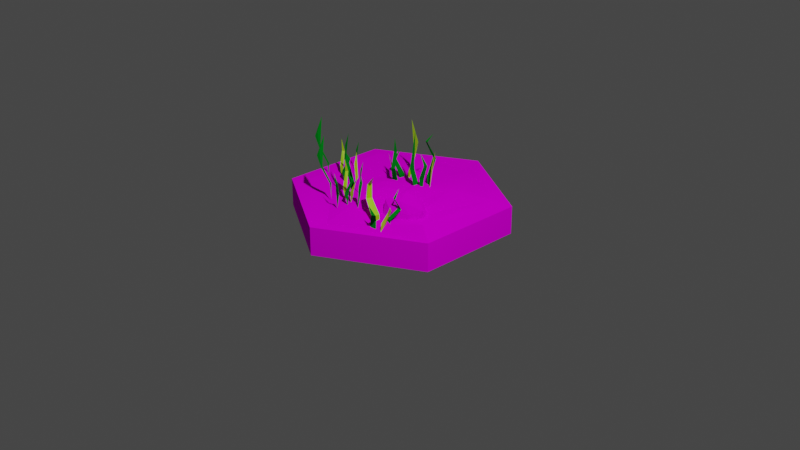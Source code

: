 # Source: grass1.blend  (saved by Blender 2.80.75; exported with 4.5.12 LTS)
import bpy
from mathutils import Matrix  # noqa: F401  (used for matrix-valued properties, if any)

bpy.ops.wm.read_factory_settings(use_empty=True)
scene = bpy.context.scene
scene.name = 'Scene'

# ---- collections
col_collection = bpy.data.collections.new('Collection'); scene.collection.children.link(col_collection)
col_grass1 = bpy.data.collections.new('grass1'); scene.collection.children.link(col_grass1)

# ---- images (referenced by path relative to the original .blend; pixels are not part of the script)
import os
ASSET_DIR = os.environ.get("B2B_ASSET_DIR", "")  # directory of the original .blend (textures are referenced by path, not embedded)
HERE = os.path.dirname(os.path.abspath(__file__))  # packed textures are extracted next to this script under _unpacked/

def load_image(name, relpath, width, height, colorspace="sRGB"):
    """Load a texture the original file referenced (path relative to the .blend, or extracted next to this script)."""
    p = next((c for c in (os.path.join(HERE, relpath), os.path.join(ASSET_DIR, relpath)) if relpath and os.path.exists(c)), "")
    if p:
        img = bpy.data.images.load(p, check_existing=True)
        img.name = name
    else:  # same state as the original file: an image datablock whose file is absent (Cycles renders it pink)
        img = bpy.data.images.new(name, width, height)
        img.source = "FILE"
        img.filepath = "//" + (relpath or name)
    img.colorspace_settings.name = colorspace
    return img
img_tile = load_image('tile', 'tile.png', 1024, 1024, 'sRGB')
img_rock = load_image('rock', 'rock.png', 1024, 1024, 'sRGB')

# ---- materials (node trees are filled in below, after node groups)
mat_material_001 = bpy.data.materials.new('Material.001')
mat_material_001.use_transparent_shadow = False
mat_grass_green = bpy.data.materials.new('grass green')
mat_grass_green.use_transparent_shadow = False
mat_grass_yellow = bpy.data.materials.new('grass yellow')
mat_grass_yellow.use_transparent_shadow = False
mat_material_002 = bpy.data.materials.new('Material.002')
mat_material_002.use_transparent_shadow = False

# ---- material node trees
mat_material_001.use_nodes = True; mat_material_001.node_tree.nodes.clear()
_N = mat_material_001.node_tree.nodes; _L = mat_material_001.node_tree.links
n0 = _N.new('ShaderNodeOutputMaterial'); n0.name = 'Material Output'; n0.location = (300, 300)
n1 = _N.new('ShaderNodeBsdfDiffuse'); n1.name = 'Diffuse BSDF'; n1.location = (52, 277)
n1.inputs[1].default_value = 1.0
n2 = _N.new('ShaderNodeTexImage'); n2.name = 'Image Texture'; n2.location = (-352, 263)
n2.image = img_tile
_L.new(n1.outputs[0], n0.inputs[0])
_L.new(n2.outputs[0], n1.inputs[0])
n0.is_active_output = True
mat_grass_green.use_nodes = True; mat_grass_green.node_tree.nodes.clear()
_N = mat_grass_green.node_tree.nodes; _L = mat_grass_green.node_tree.links
n0 = _N.new('ShaderNodeOutputMaterial'); n0.name = 'Material Output'; n0.location = (300, 300)
n1 = _N.new('ShaderNodeBsdfDiffuse'); n1.name = 'Diffuse BSDF'; n1.location = (10, 300)
n1.inputs[0].default_value = (0.0, 0.305, 0.01471, 1.0)
n1.inputs[1].default_value = 0.5
_L.new(n1.outputs[0], n0.inputs[0])
n0.is_active_output = True
mat_grass_yellow.use_nodes = True; mat_grass_yellow.node_tree.nodes.clear()
_N = mat_grass_yellow.node_tree.nodes; _L = mat_grass_yellow.node_tree.links
n0 = _N.new('ShaderNodeOutputMaterial'); n0.name = 'Material Output'; n0.location = (300, 300)
n1 = _N.new('ShaderNodeBsdfPrincipled'); n1.name = 'Principled BSDF'; n1.location = (10, 300)
n1.distribution = 'GGX'
n1.subsurface_method = 'BURLEY'
n1.inputs[0].default_value = (0.4823, 1.0, 0.0, 1.0)
n1.inputs[3].default_value = 1.45
n1.inputs[27].default_value = (0.0, 0.0, 0.0, 1.0)
n1.inputs[28].default_value = 1.0
_L.new(n1.outputs[0], n0.inputs[0])
n0.is_active_output = True
mat_material_002.use_nodes = True; mat_material_002.node_tree.nodes.clear()
_N = mat_material_002.node_tree.nodes; _L = mat_material_002.node_tree.links
n0 = _N.new('ShaderNodeOutputMaterial'); n0.name = 'Material Output'; n0.location = (300, 300)
n1 = _N.new('ShaderNodeBsdfDiffuse'); n1.name = 'Diffuse BSDF'; n1.location = (63, 294)
n1.inputs[1].default_value = 1.0
n2 = _N.new('ShaderNodeTexImage'); n2.name = 'Image Texture'; n2.location = (-261, 277)
n2.image = img_rock
_L.new(n1.outputs[0], n0.inputs[0])
_L.new(n2.outputs[0], n1.inputs[0])
n0.is_active_output = True

# ---- world
world_world = bpy.data.worlds.new('World'); scene.world = world_world
world_world.use_nodes = True; world_world.node_tree.nodes.clear()
_N = world_world.node_tree.nodes; _L = world_world.node_tree.links
n0 = _N.new('ShaderNodeOutputWorld'); n0.name = 'World Output'; n0.location = (300, 300)
n1 = _N.new('ShaderNodeBackground'); n1.name = 'Background'; n1.location = (10, 300)
n1.inputs[0].default_value = (0.05088, 0.05088, 0.05088, 1.0)
_L.new(n1.outputs[0], n0.inputs[0])
n0.is_active_output = True
world_world.color = (0.05088, 0.05088, 0.05088)
world_world.use_sun_shadow = False
world_world.sun_shadow_jitter_overblur = 0.0

# ---- cameras
cam_camera = bpy.data.cameras.new('Camera')
cam_camera.clip_end = 100.0
cam_camera.ortho_scale = 7.314

# ---- lights
light_light = bpy.data.lights.new('Light', 'POINT')
light_light.transmission_factor = 0.0
light_light.energy = 1000.0
light_light.shadow_soft_size = 0.1
light_light.shadow_maximum_resolution = 0.006
light_light.use_absolute_resolution = True

# ---- meshes
me_circle = bpy.data.meshes.new('Circle')
me_circle.from_pydata([(0.0, 1.151, 0.0), (-0.9968, 0.5755, 0.0), (-0.9968, -0.5755, 0.0), (1.006e-07, -1.151, 0.0), (0.9968, -0.5755, 0.0), (0.9968, 0.5755, 0.0), (-0.001491, 0.1898, 0.3249), (-0.1637, 0.0985, 0.3369), (-0.1658, -0.08706, 0.3882), (0.001884, -0.1839, 0.4172), (0.1662, -0.08763, 0.386), (0.1565, 0.1018, 0.3859), (-0.9968, 0.5755, 0.298), (0.0, 1.152, 0.2984), (-0.9968, -0.5755, 0.298), (-6.872e-07, -1.151, 0.298), (0.9968, -0.5755, 0.298), (0.9954, 0.5745, 0.2943), (-0.8238, 0.4756, 0.3276), (4.048e-05, 0.9586, 0.2589), (-0.8181, -0.4703, 0.3249), (-0.0006081, -0.945, 0.2693), (0.8252, -0.4782, 0.3918), (0.8197, 0.4731, 0.3376), (-0.6047, 0.3491, 0.3024), (6.792e-05, 0.6981, 0.29), (-0.6045, -0.3491, 0.3019), (-0.002894, -0.7042, 0.3461), (0.6042, -0.3499, 0.3512), (0.452, 0.2645, 0.3933), (-0.3939, 0.2278, 0.2752), (-0.00105, 0.4549, 0.3142), (-0.3922, -0.227, 0.316), (-0.0007481, -0.4601, 0.4077), (0.3928, -0.2263, 0.3215), (0.3812, 0.227, 0.3833)], [], [(0, 13, 17, 5), (4, 16, 15, 3), (2, 14, 12, 1), (5, 17, 16, 4), (3, 15, 14, 2), (1, 12, 13, 0), (7, 8, 9, 10, 11, 6), (19, 13, 12, 18), (18, 12, 14, 20), (20, 14, 15, 21), (21, 15, 16, 22), (22, 16, 17, 23), (23, 17, 13, 19), (25, 19, 18, 24), (24, 18, 20, 26), (26, 20, 21, 27), (27, 21, 22, 28), (28, 22, 23, 29), (29, 23, 19, 25), (31, 25, 24, 30), (30, 24, 26, 32), (32, 26, 27, 33), (33, 27, 28, 34), (34, 28, 29, 35), (35, 29, 25, 31), (6, 31, 30, 7), (7, 30, 32, 8), (8, 32, 33, 9), (9, 33, 34, 10), (10, 34, 35, 11), (11, 35, 31, 6)])
_uv = me_circle.uv_layers.new(name='UVMap')
_uv.uv.foreach_set('vector', [0.4995, 0.05118, 0.4995, 0.2543, 0.6661, 0.2543, 0.6661, 0.05118, 0.8328, 0.05118, 0.8328, 0.2543, 0.9994, 0.2543, 0.9994, 0.05118, 0.1662, 0.05118, 0.1662, 0.2543, 0.3329, 0.2543, 0.3329, 0.05118, 0.6661, 0.05118, 0.6661, 0.2543, 0.8328, 0.2543, 0.8328, 0.05118, -0.0004479, 0.05118, -0.0004479, 0.2543, 0.1662, 0.2543, 0.1662, 0.05118, 0.3329, 0.05118, 0.3329, 0.2543, 0.4995, 0.2543, 0.4995, 0.05118, 0.5321, 0.7491, 0.5587, 0.7031, 0.5321, 0.6571, 0.479, 0.6571, 0.4525, 0.7031, 0.479, 0.7491, 0.3709, 0.9363, 0.3415, 0.9873, 0.6697, 0.9873, 0.6402, 0.9363, 0.6402, 0.9363, 0.6697, 0.9873, 0.8338, 0.7031, 0.7749, 0.7031, 0.7749, 0.7031, 0.8338, 0.7031, 0.6697, 0.4188, 0.6402, 0.4698, 0.6402, 0.4698, 0.6697, 0.4188, 0.3415, 0.4188, 0.3709, 0.4698, 0.3709, 0.4698, 0.3415, 0.4188, 0.1774, 0.7031, 0.2362, 0.7031, 0.2362, 0.7031, 0.1774, 0.7031, 0.3415, 0.9873, 0.3709, 0.9363, 0.406, 0.8755, 0.3709, 0.9363, 0.6402, 0.9363, 0.6051, 0.8755, 0.6051, 0.8755, 0.6402, 0.9363, 0.7749, 0.7031, 0.7047, 0.7031, 0.7047, 0.7031, 0.7749, 0.7031, 0.6402, 0.4698, 0.6051, 0.5306, 0.6051, 0.5306, 0.6402, 0.4698, 0.3709, 0.4698, 0.406, 0.5306, 0.406, 0.5306, 0.3709, 0.4698, 0.2362, 0.7031, 0.3065, 0.7031, 0.3065, 0.7031, 0.2362, 0.7031, 0.3709, 0.9363, 0.406, 0.8755, 0.4408, 0.8152, 0.406, 0.8755, 0.6051, 0.8755, 0.5703, 0.8152, 0.5703, 0.8152, 0.6051, 0.8755, 0.7047, 0.7031, 0.6351, 0.7031, 0.6351, 0.7031, 0.7047, 0.7031, 0.6051, 0.5306, 0.5703, 0.5909, 0.5703, 0.5909, 0.6051, 0.5306, 0.406, 0.5306, 0.4408, 0.5909, 0.4408, 0.5909, 0.406, 0.5306, 0.3065, 0.7031, 0.3761, 0.7031, 0.3761, 0.7031, 0.3065, 0.7031, 0.406, 0.8755, 0.4408, 0.8152, 0.479, 0.7491, 0.4408, 0.8152, 0.5703, 0.8152, 0.5321, 0.7491, 0.5321, 0.7491, 0.5703, 0.8152, 0.6351, 0.7031, 0.5587, 0.7031, 0.5587, 0.7031, 0.6351, 0.7031, 0.5703, 0.5909, 0.5321, 0.6571, 0.5321, 0.6571, 0.5703, 0.5909, 0.4408, 0.5909, 0.479, 0.6571, 0.479, 0.6571, 0.4408, 0.5909, 0.3761, 0.7031, 0.4525, 0.7031, 0.4525, 0.7031, 0.3761, 0.7031, 0.4408, 0.8152, 0.479, 0.7491])
me_circle.materials.append(mat_material_001)
me_circle.use_remesh_preserve_volume = False
me_circle.use_remesh_preserve_attributes = False
me_circle.use_mirror_vertex_groups = False
me_circle.update()
me_plane = bpy.data.meshes.new('Plane')
me_plane.from_pydata([(0.1233, 0.1881, 0.2622), (0.1164, 0.1181, 0.2622), (0.06527, 0.1525, 0.7349), (0.01591, 0.1872, 0.5169), (0.03268, 0.1795, 0.4922), (0.08194, 0.1404, 0.9422), (0.02204, 0.1255, 0.5163), (0.06811, 0.1343, 0.6933), (0.1355, 0.2298, 0.8207), (0.1602, 0.3103, 0.6354), (0.1614, 0.2279, 0.4553), (0.1613, 0.2434, 0.457), (0.1581, 0.3218, 0.6343), (0.163, 0.2278, 0.8182), (0.2074, 0.2368, 0.4636), (0.1933, 0.322, 0.6303), (0.1583, 0.233, 0.8144), (0.2161, 0.2575, 0.9176), (0.1824, 0.2302, 0.2788), (0.2388, 0.2443, 0.6382), (0.2228, 0.1921, 0.2818), (0.251, 0.22, 0.5685), (0.2571, 0.194, 0.5933), (0.2785, 0.2233, 0.7591), (0.2589, 0.1588, 0.2782), (0.274, 0.1209, 0.6307), (0.2031, 0.1442, 0.4584), (0.2109, 0.1306, 0.4583), (0.244, 0.1042, 0.632), (0.1681, 0.1133, 0.4638), (0.2512, 0.09546, 0.6294), (0.2084, 0.08971, 0.7521), (0.1985, 0.1202, 0.2788), (0.4139, -0.6378, 0.2767), (0.3468, -0.6555, 0.768), (0.3725, -0.7198, 0.2766), (0.2385, -0.5756, 0.6504), (0.2517, -0.5986, 0.5228), (0.4053, -0.6369, 0.4006), (0.2702, -0.6053, 0.5236), (0.2266, -0.6239, 0.6529), (0.3562, -0.6984, 0.4007), (0.3789, -0.7114, 0.3995), (0.2437, -0.6573, 0.5219), (0.2415, -0.6223, 0.6555), (0.5096, -0.5535, 0.5821), (0.5364, -0.5142, 0.4816), (0.4899, -0.6138, 0.3826), (0.4834, -0.6163, 0.3056), (0.5405, -0.4992, 0.481), (0.5086, -0.5464, 0.5782), (0.5503, -0.6298, 0.3871), (0.5824, -0.5195, 0.4786), (0.5442, -0.5609, 0.5778), (0.5393, -0.5099, 0.6765), (0.5502, -0.6368, 0.2855), (0.5516, -0.6191, 0.4832), (0.504, -0.6711, 0.2952), (0.551, -0.6563, 0.4417), (0.5532, -0.6653, 0.4809), (0.5325, -0.7296, 0.3857), (0.5867, -0.6692, 0.549), (0.5259, -0.7334, 0.2855), (0.522, -0.7875, 0.4788), (0.4505, -0.7185, 0.3843), (0.4519, -0.7394, 0.3843), (0.4764, -0.7902, 0.4797), (0.3906, -0.7353, 0.3872), (0.4799, -0.8049, 0.4783), (0.4246, -0.7856, 0.547), (0.4667, -0.7368, 0.2853), (0.3954, -0.7508, 0.2853), (-0.8248, -0.2263, 0.2564), (-0.8877, -0.3393, 0.7346), (-0.8507, -0.2187, 0.4355), (-0.8598, -0.329, 0.8018), (-0.8417, -0.326, 0.6144), (-0.813, -0.2495, 0.4358), (-0.8048, -0.2355, 0.4341), (-0.8375, -0.3147, 0.6155), (-0.8483, -0.2755, 0.9415), (-0.74, -0.1107, 0.5533), (-0.707, -0.1699, 0.4097), (-0.7131, -0.1587, 0.411), (-0.746, -0.1032, 0.5524), (-0.7463, -0.1169, 0.8202), (-0.6771, -0.1455, 0.4163), (-0.7208, -0.08945, 0.5492), (-0.7223, -0.1287, 0.697), (-0.6926, -0.16, 0.269), (-0.6558, 0.007126, 0.5555), (-0.6218, -0.03192, 0.2704), (-0.6347, -0.0003241, 0.4998), (-0.6162, -0.01224, 0.5197), (-0.6203, 0.01732, 0.6518), (-0.522, -0.1848, 0.5495), (-0.5774, -0.2115, 0.4121), (-0.565, -0.2151, 0.4121), (-0.5303, -0.2118, 0.5505), (-0.5805, -0.2498, 0.4165), (-0.521, -0.2129, 0.5485), (-0.5432, -0.2408, 0.6463), (-0.5664, -0.2283, 0.269), (-0.1597, -0.4763, 0.311), (-0.2848, -0.4437, 0.7891), (-0.1588, -0.4494, 0.49), (-0.2679, -0.4681, 0.8564), (-0.2605, -0.4848, 0.6689), (-0.1791, -0.4935, 0.4903), (-0.1636, -0.498, 0.4886), (-0.2484, -0.4861, 0.67), (-0.2132, -0.4658, 0.996), (-0.02653, -0.5295, 0.6078), (-0.07563, -0.5763, 0.4642), (-0.06629, -0.5676, 0.4655), (-0.02079, -0.5218, 0.6069), (-0.03414, -0.525, 0.8747), (-0.01131, -0.5609, 0.5816), (-0.03953, -0.5511, 0.7515), (-0.06245, -0.5878, 0.3236), (0.1086, -0.5815, 0.61), (0.07929, -0.6242, 0.3249), (0.1067, -0.6039, 0.5544), (0.09974, -0.6247, 0.5742), (0.1274, -0.6134, 0.7064), (-0.04377, -0.7591, 0.604), (-0.08344, -0.7122, 0.4667), (-0.08385, -0.7251, 0.4666), (-0.07201, -0.7578, 0.6051), (-0.1213, -0.7187, 0.471), (-0.07078, -0.7671, 0.603), (-0.1032, -0.7526, 0.7009), (-0.09703, -0.727, 0.3236), (-0.3147, -0.6197, 0.311), (-0.3817, -0.7303, 0.7891), (-0.3403, -0.6111, 0.49), (-0.3535, -0.721, 0.8564), (-0.3353, -0.7187, 0.6689), (-0.3038, -0.6432, 0.4903), (-0.295, -0.6296, 0.4886), (-0.3306, -0.7075, 0.67), (-0.34, -0.668, 0.996), (-0.2257, -0.5072, 0.6078), (-0.1949, -0.5676, 0.4642), (-0.2006, -0.5562, 0.4655), (-0.2315, -0.4995, 0.6069), (-0.2322, -0.5132, 0.8747), (-0.1641, -0.5443, 0.4708), (-0.2057, -0.4867, 0.6037), (-0.2087, -0.5258, 0.7515), (-0.1801, -0.5583, 0.3236), (-0.1373, -0.3926, 0.61), (-0.1047, -0.4328, 0.3249), (-0.1164, -0.4008, 0.5544), (-0.09841, -0.4134, 0.5742), (-0.1014, -0.3837, 0.7064), (-0.01055, -0.5892, 0.604), (-0.06689, -0.6139, 0.4667), (-0.05464, -0.6179, 0.4666), (-0.01985, -0.6159, 0.6051), (-0.07141, -0.652, 0.471), (-0.01063, -0.6174, 0.603), (-0.03376, -0.6444, 0.7009), (-0.05655, -0.6311, 0.3236), (-0.08633, 0.347, 0.7132), (-0.1949, 0.3067, 0.3517), (-0.1066, 0.3609, 0.6783), (-0.2133, 0.3119, 0.1383), (-0.1469, 0.3486, 0.5547), (-0.1599, 0.3247, 0.9437), (-0.1731, 0.1314, 0.652), (-0.1562, 0.09139, 0.4822), (-0.2076, 0.1753, 0.315), (-0.2064, 0.1835, 0.1594), (-0.1473, 0.08109, 0.4811), (-0.1676, 0.1289, 0.6454), (-0.2432, 0.1335, 0.3181), (-0.1789, 0.05758, 0.4811), (-0.1922, 0.1067, 0.6449), (-0.1548, 0.08668, 0.8112), (-0.2481, 0.1372, 0.1507), (-0.2362, 0.128, 0.4851), (-0.2539, 0.1926, 0.1559), (-0.2619, 0.145, 0.4167), (-0.2838, 0.167, 0.4406), (-0.2843, 0.1221, 0.5986), (-0.3062, 0.2016, 0.1507), (-0.343, 0.23, 0.4778), (-0.2654, 0.256, 0.3179), (-0.2806, 0.2645, 0.3178), (-0.3263, 0.2683, 0.479), (-0.253, 0.3124, 0.3229), (-0.3381, 0.2723, 0.4766), (-0.304, 0.3079, 0.5885), (-0.2848, 0.2513, 0.1507), (-0.2658, 0.3157, 0.1507)], [], [(5, 7, 2), (2, 6, 5), (2, 7, 3), (7, 5, 6), (18, 10, 11), (9, 8, 12), (18, 11, 14), (13, 17, 8), (17, 13, 16), (22, 23, 19), (23, 22, 21), (28, 31, 25), (32, 27, 29), (31, 28, 30), (44, 34, 40), (34, 44, 36), (35, 42, 41), (37, 36, 39), (55, 48, 51), (54, 45, 53), (45, 54, 50), (59, 61, 56), (61, 59, 58), (66, 69, 63), (69, 66, 68), (72, 77, 74), (73, 76, 75), (72, 78, 77), (89, 82, 83), (88, 81, 87), (89, 83, 86), (93, 94, 90), (91, 92, 93), (94, 93, 92), (98, 101, 95), (102, 97, 99), (101, 98, 100), (103, 108, 105), (104, 107, 106), (103, 109, 108), (119, 113, 114), (117, 114, 115), (117, 112, 113), (118, 112, 117), (119, 114, 117), (123, 124, 120), (121, 122, 123), (124, 123, 122), (128, 131, 125), (132, 127, 129), (131, 128, 130), (133, 138, 135), (134, 137, 136), (133, 139, 138), (150, 143, 144), (149, 142, 148), (150, 144, 147), (154, 155, 151), (152, 153, 154), (155, 154, 153), (159, 162, 156), (163, 158, 160), (162, 159, 161), (180, 173, 176), (179, 170, 178), (170, 179, 175), (184, 185, 181), (185, 184, 183), (190, 193, 187), (193, 190, 192), (6, 1, 0, 4), (2, 3, 6), (7, 6, 4, 3), (11, 12, 15, 14), (0, 3, 4), (9, 10, 14, 15), (9, 12, 11, 10), (9, 15, 13, 8), (12, 8, 16, 15), (16, 8, 17), (18, 14, 10), (16, 13, 15), (21, 22, 24, 20), (22, 19, 20), (21, 20, 19), (27, 25, 30, 29), (24, 22, 20), (21, 19, 23), (32, 26, 27), (26, 29, 28, 25), (41, 38, 33, 35), (29, 30, 28), (27, 26, 25), (32, 29, 26), (30, 25, 31), (40, 36, 37, 43), (34, 36, 40), (41, 43, 37, 38), (42, 35, 33, 38), (42, 38, 39, 43), (44, 43, 39, 36), (48, 49, 52, 51), (41, 42, 43), (43, 44, 40), (38, 37, 39), (46, 47, 51, 52), (46, 49, 48, 47), (46, 52, 53, 45), (50, 49, 46, 45), (54, 53, 50), (47, 48, 55, 51), (49, 50, 53, 52), (57, 60, 59, 56), (58, 60, 62, 57), (60, 58, 59), (58, 57, 56), (65, 63, 68, 67), (62, 60, 57), (58, 56, 61), (70, 64, 65), (64, 67, 66, 63), (65, 67, 71, 70), (67, 68, 66), (65, 64, 63), (64, 70, 71, 67), (77, 76, 73, 74), (68, 63, 69), (80, 73, 75), (78, 74, 73, 79), (72, 74, 78), (79, 76, 77, 78), (73, 80, 79), (75, 76, 79, 80), (83, 84, 87, 86), (81, 82, 86, 87), (81, 84, 83, 82), (85, 84, 81, 88), (84, 85, 88, 87), (89, 86, 82), (97, 95, 100, 99), (93, 90, 91), (92, 91, 90), (92, 90, 94), (102, 96, 97), (96, 99, 98, 95), (108, 107, 104, 105), (99, 100, 98), (97, 96, 95), (102, 99, 96), (100, 95, 101), (111, 104, 106), (109, 105, 104, 110), (103, 105, 109), (110, 107, 108, 109), (104, 111, 110), (106, 107, 110, 111), (112, 115, 114, 113), (1, 6, 3, 0), (116, 115, 112, 118), (115, 116, 118, 117), (119, 117, 113), (127, 125, 130, 129), (123, 120, 121), (122, 121, 120), (122, 120, 124), (132, 126, 127), (126, 129, 128, 125), (138, 137, 134, 135), (129, 130, 128), (127, 126, 125), (132, 129, 126), (130, 125, 131), (141, 134, 136), (139, 135, 134, 140), (133, 135, 139), (140, 137, 138, 139), (134, 141, 140), (136, 137, 140, 141), (144, 145, 148, 147), (142, 143, 147, 148), (142, 145, 144, 143), (146, 145, 142, 149), (145, 146, 149, 148), (150, 147, 143), (158, 156, 161, 160), (154, 151, 152), (153, 152, 151), (153, 151, 155), (163, 157, 158), (157, 160, 159, 156), (166, 164, 165, 167), (160, 161, 159), (158, 157, 156), (163, 160, 157), (161, 156, 162), (169, 164, 166), (168, 166, 167, 165), (165, 164, 168), (164, 169, 168), (174, 177, 176, 173), (168, 169, 166), (171, 172, 176, 177), (171, 174, 173, 172), (171, 177, 178, 170), (175, 174, 171, 170), (179, 178, 175), (172, 173, 180, 176), (174, 175, 178, 177), (183, 184, 186, 182), (184, 181, 182), (183, 182, 181), (189, 187, 192, 191), (186, 184, 182), (183, 181, 185), (194, 188, 189), (188, 191, 190, 187), (189, 191, 195, 194), (191, 192, 190), (189, 188, 187), (188, 194, 195, 191), (192, 187, 193)])
me_plane.polygons.foreach_set('material_index', [0, 0, 0, 0, 0, 0, 0, 0, 0, 1, 1, 0, 0, 0, 1, 1, 1, 1, 0, 0, 0, 1, 1, 0, 0, 0, 0, 0, 1, 1, 1, 0, 0, 0, 0, 0, 0, 0, 0, 0, 1, 1, 1, 1, 1, 0, 0, 0, 0, 0, 0, 0, 0, 0, 1, 1, 1, 0, 0, 0, 0, 0, 0, 0, 0, 0, 1, 1, 0, 0, 0, 0, 0, 0, 0, 0, 0, 0, 0, 0, 0, 0, 1, 1, 1, 0, 1, 1, 0, 0, 1, 0, 0, 0, 0, 1, 1, 1, 1, 1, 1, 0, 1, 1, 1, 0, 0, 0, 0, 0, 0, 0, 1, 1, 1, 1, 0, 1, 1, 0, 0, 0, 0, 0, 0, 0, 0, 0, 0, 0, 0, 0, 0, 1, 1, 1, 1, 1, 1, 0, 0, 0, 0, 0, 0, 0, 0, 0, 0, 0, 0, 0, 0, 0, 0, 0, 1, 0, 1, 1, 1, 0, 0, 0, 0, 0, 0, 0, 0, 0, 0, 0, 0, 0, 0, 0, 0, 0, 1, 1, 1, 1, 1, 1, 0, 0, 0, 0, 0, 0, 1, 0, 0, 0, 0, 1, 1, 1, 1, 0, 1, 0, 0, 0, 0, 0, 0, 0, 1, 1, 1, 0, 1, 1, 0, 0, 0, 0, 0, 0, 0])
_uv = me_plane.uv_layers.new(name='UVMap')
_uv.uv.foreach_set('vector', [0.502, 0.9949, 1.0, 0.6596, 0.8141, 0.75, 0.8141, 0.75, 0.449, 0.2869, 0.502, 0.9949, 0.8141, 0.75, 1.0, 0.6596, 0.1038, 0.2976, 1.0, 0.6596, 0.502, 0.9949, 0.449, 0.2869, 0.4904, 0.0, 1.0, 0.25, 0.0, 0.25, 1.0, 0.5, 0.4918, 0.75, 0.0, 0.5, 0.4904, 0.0, 0.0, 0.25, 0.3961, 0.25, 1.0, 0.75, 0.5161, 1.0, 0.4918, 0.75, 0.5161, 1.0, 1.0, 0.75, 0.0, 0.75, 0.8512, 0.4381, 0.4655, 0.7692, 0.438, 0.5, 0.4655, 0.7692, 0.8512, 0.4381, 0.0, 0.4079, 1.0, 0.5, 0.432, 0.7621, 0.4647, 0.5, 0.4857, 0.0, 0.0, 0.25, 0.4091, 0.25, 0.432, 0.7621, 1.0, 0.5, 0.0, 0.5, 1.0, 0.75, 0.5654, 1.0, 0.0, 0.75, 0.5654, 1.0, 1.0, 0.75, 0.7005, 0.75, 0.4649, 0.0, 1.0, 0.25, 0.0, 0.25, 0.0, 0.5, 0.7005, 0.75, 1.0, 0.5, 0.5141, 0.0, 0.3778, 0.04682, 0.4324, 0.25, 0.5232, 1.0, 1.0, 0.75, 0.5857, 0.75, 1.0, 0.75, 0.5232, 1.0, 0.0, 0.75, 1.0, 0.5, 0.5441, 0.7665, 0.4017, 0.5, 0.5441, 0.7665, 1.0, 0.5, 0.0, 0.3978, 1.0, 0.5, 0.5196, 0.7645, 0.4725, 0.5, 0.5196, 0.7645, 1.0, 0.5, 0.0, 0.5, 0.4904, 0.0, 0.0, 0.25, 0.4535, 0.25, 0.5173, 0.6652, 0.0, 0.5, 0.0, 0.75, 0.4904, 0.0, 1.0, 0.25, 0.0, 0.25, 0.4904, 0.0, 1.0, 0.25, 0.0, 0.25, 0.8511, 0.75, 1.0, 0.5, 0.4933, 0.5, 0.4904, 0.0, 0.0, 0.25, 0.3987, 0.25, 0.8508, 0.4378, 0.4653, 0.769, 0.4361, 0.5, 0.491, 0.003985, 0.0, 0.4077, 0.8508, 0.4378, 0.4653, 0.769, 0.8508, 0.4378, 0.0, 0.4077, 1.0, 0.5, 0.4324, 0.7622, 0.4644, 0.5, 0.4857, 0.0, 0.0, 0.25, 0.409, 0.25, 0.4324, 0.7622, 1.0, 0.5, 0.0, 0.5, 0.4904, 0.0, 0.0, 0.25, 0.4535, 0.25, 0.5173, 0.6652, 0.0, 0.5, 0.0, 0.75, 0.4904, 0.0, 1.0, 0.25, 0.0, 0.25, 0.4904, 0.0, 1.0, 0.25, 0.0, 0.25, 0.475, 0.4516, 0.0, 0.25, 0.0, 0.5, 0.475, 0.4516, 1.0, 0.5, 1.0, 0.25, 0.8511, 0.75, 1.0, 0.5, 0.475, 0.4516, 0.4904, 0.0, 0.0, 0.25, 0.475, 0.4516, 0.8508, 0.4378, 0.4653, 0.769, 0.4361, 0.5, 0.491, 0.003985, 0.0, 0.4077, 0.8508, 0.4378, 0.4653, 0.769, 0.8508, 0.4378, 0.0, 0.4077, 1.0, 0.5, 0.4324, 0.7622, 0.4644, 0.5, 0.4857, 0.0, 0.0, 0.25, 0.409, 0.25, 0.4324, 0.7622, 1.0, 0.5, 0.0, 0.5, 0.4904, 0.0, 0.0, 0.25, 0.4535, 0.25, 0.5173, 0.6652, 0.0, 0.5, 0.0, 0.75, 0.4904, 0.0, 1.0, 0.25, 0.0, 0.25, 0.4904, 0.0, 1.0, 0.25, 0.0, 0.25, 0.8511, 0.75, 1.0, 0.5, 0.4933, 0.5, 0.4904, 0.0, 0.0, 0.25, 0.3987, 0.25, 0.8508, 0.4378, 0.4653, 0.769, 0.4361, 0.5, 0.4911, 0.003985, 0.0, 0.4077, 0.8508, 0.4378, 0.4653, 0.769, 0.8508, 0.4378, 0.0, 0.4077, 1.0, 0.5, 0.4324, 0.7622, 0.4644, 0.5, 0.4857, 0.0, 0.0, 0.25, 0.409, 0.25, 0.4324, 0.7622, 1.0, 0.5, 0.0, 0.5, 0.5216, 0.0, 0.4465, 0.01193, 0.4179, 0.25, 0.5307, 1.0, 1.0, 0.75, 0.7109, 0.75, 1.0, 0.75, 0.5307, 1.0, 0.0, 0.75, 0.8398, 0.4326, 0.4757, 0.771, 0.4276, 0.5, 0.4757, 0.771, 0.8398, 0.4326, 0.0, 0.4025, 1.0, 0.5, 0.4231, 0.7599, 0.4563, 0.5, 0.4231, 0.7599, 1.0, 0.5, 0.0, 0.5, 0.449, 0.2869, 0.3599, 0.0, 0.6523, 0.0, 1.0, 0.25, 0.8141, 0.75, 0.1038, 0.2976, 0.449, 0.2869, 1.0, 0.6596, 0.449, 0.2869, 1.0, 0.25, 0.1038, 0.2976, 0.0, 0.25, 0.0, 0.5, 0.4885, 0.5, 0.3961, 0.25, 0.6523, 0.0, 0.1038, 0.2976, 1.0, 0.25, 1.0, 0.5, 1.0, 0.25, 0.3961, 0.25, 0.4885, 0.5, 1.0, 0.5, 0.0, 0.5, 0.0, 0.25, 1.0, 0.25, 1.0, 0.5, 0.4885, 0.5, 1.0, 0.75, 0.4918, 0.75, 0.0, 0.5, 0.4918, 0.75, 0.0, 0.75, 0.4885, 0.5, 0.0, 0.75, 0.4918, 0.75, 0.5161, 1.0, 0.4904, 0.0, 0.3961, 0.25, 1.0, 0.25, 0.0, 0.75, 1.0, 0.75, 0.4885, 0.5, 0.0, 0.4079, 0.8512, 0.4381, 0.5151, 0.0, 0.4779, 0.005684, 0.8512, 0.4381, 0.438, 0.5, 0.4779, 0.005684, 0.0, 0.4079, 0.4779, 0.005684, 0.438, 0.5, 0.0, 0.25, 0.4647, 0.5, 0.0, 0.5, 0.4091, 0.25, 0.5151, 0.0, 0.8512, 0.4381, 0.4779, 0.005684, 0.0, 0.4079, 0.438, 0.5, 0.4655, 0.7692, 0.4857, 0.0, 1.0, 0.25, 0.0, 0.25, 1.0, 0.25, 0.4091, 0.25, 1.0, 0.5, 0.4647, 0.5, 0.0, 0.25, 0.4473, 0.25, 0.5141, 0.0, 0.4649, 0.0, 0.4091, 0.25, 0.0, 0.5, 1.0, 0.5, 0.0, 0.25, 1.0, 0.25, 0.4647, 0.5, 0.4857, 0.0, 0.4091, 0.25, 1.0, 0.25, 0.0, 0.5, 0.4647, 0.5, 0.432, 0.7621, 0.0, 0.75, 0.7005, 0.75, 0.0, 0.5, 0.6388, 0.5, 0.5654, 1.0, 0.7005, 0.75, 0.0, 0.75, 0.0, 0.25, 0.6388, 0.5, 0.0, 0.5, 0.4473, 0.25, 1.0, 0.25, 0.4649, 0.0, 0.5141, 0.0, 0.4473, 0.25, 1.0, 0.25, 0.4473, 0.25, 1.0, 0.5, 0.6388, 0.5, 1.0, 0.75, 0.6388, 0.5, 1.0, 0.5, 0.7005, 0.75, 0.3778, 0.04682, 0.0, 0.5, 0.525, 0.5, 0.4324, 0.25, 0.0, 0.25, 1.0, 0.25, 0.6388, 0.5, 0.6388, 0.5, 1.0, 0.75, 0.0, 0.75, 0.4473, 0.25, 0.0, 0.5, 1.0, 0.5, 1.0, 0.5, 1.0, 0.25, 0.4324, 0.25, 0.525, 0.5, 1.0, 0.5, 0.0, 0.5, 0.3778, 0.04682, 1.0, 0.25, 1.0, 0.5, 0.525, 0.5, 0.5857, 0.75, 1.0, 0.75, 0.0, 0.75, 0.0, 0.5, 1.0, 0.5, 1.0, 0.75, 0.5232, 1.0, 0.5857, 0.75, 0.0, 0.75, 1.0, 0.25, 0.3778, 0.04682, 0.5141, 0.0, 0.4324, 0.25, 0.0, 0.5, 0.0, 0.75, 0.5857, 0.75, 0.525, 0.5, 0.5237, 0.02748, 0.4163, 0.25, 1.0, 0.5, 0.4017, 0.5, 0.0, 0.3978, 0.4163, 0.25, 0.5141, 0.0, 0.5237, 0.02748, 0.4163, 0.25, 0.0, 0.3978, 1.0, 0.5, 0.0, 0.3978, 0.5237, 0.02748, 0.4017, 0.5, 0.0, 0.25, 0.4725, 0.5, 0.0, 0.5, 0.4082, 0.25, 0.5141, 0.0, 0.4163, 0.25, 0.5237, 0.02748, 0.0, 0.3978, 0.4017, 0.5, 0.5441, 0.7665, 0.4375, 0.0, 1.0, 0.25, 0.0, 0.25, 1.0, 0.25, 0.4082, 0.25, 1.0, 0.5, 0.4725, 0.5, 0.0, 0.25, 0.4082, 0.25, 0.5331, 0.0, 0.4375, 0.0, 0.4082, 0.25, 0.0, 0.5, 1.0, 0.5, 0.0, 0.25, 1.0, 0.25, 0.4725, 0.5, 1.0, 0.25, 0.4375, 0.0, 0.5331, 0.0, 0.4082, 0.25, 0.0, 0.25, 0.0, 0.5, 0.5173, 0.6652, 0.4535, 0.25, 0.0, 0.5, 0.4725, 0.5, 0.5196, 0.7645, 0.6333, 0.9528, 0.5173, 0.6652, 0.0, 0.75, 1.0, 0.25, 0.4535, 0.25, 0.5173, 0.6652, 1.0, 0.5, 0.4904, 0.0, 0.4535, 0.25, 1.0, 0.25, 1.0, 0.5, 0.0, 0.5, 0.0, 0.25, 1.0, 0.25, 0.5173, 0.6652, 0.6333, 0.9528, 1.0, 0.5, 0.0, 0.75, 0.0, 0.5, 1.0, 0.5, 0.6333, 0.9528, 0.0, 0.25, 0.0, 0.5, 0.4933, 0.5, 0.3987, 0.25, 1.0, 0.5, 1.0, 0.25, 0.3987, 0.25, 0.4933, 0.5, 1.0, 0.5, 0.0, 0.5, 0.0, 0.25, 1.0, 0.25, 0.4754, 0.9706, 0.0, 0.5, 1.0, 0.5, 0.8511, 0.75, 0.0, 0.5, 0.4754, 0.9706, 0.8511, 0.75, 0.4933, 0.5, 0.4904, 0.0, 0.3987, 0.25, 1.0, 0.25, 0.0, 0.25, 0.4644, 0.5, 0.0, 0.5, 0.409, 0.25, 0.8508, 0.4378, 0.4361, 0.5, 0.491, 0.003985, 0.0, 0.4077, 0.491, 0.003985, 0.4361, 0.5, 0.0, 0.4077, 0.4361, 0.5, 0.4653, 0.769, 0.4857, 0.0, 1.0, 0.25, 0.0, 0.25, 1.0, 0.25, 0.409, 0.25, 1.0, 0.5, 0.4644, 0.5, 0.0, 0.25, 0.0, 0.5, 0.5173, 0.6652, 0.4535, 0.25, 0.409, 0.25, 0.0, 0.5, 1.0, 0.5, 0.0, 0.25, 1.0, 0.25, 0.4644, 0.5, 0.4857, 0.0, 0.409, 0.25, 1.0, 0.25, 0.0, 0.5, 0.4644, 0.5, 0.4324, 0.7622, 0.6333, 0.9528, 0.5173, 0.6652, 0.0, 0.75, 1.0, 0.25, 0.4535, 0.25, 0.5173, 0.6652, 1.0, 0.5, 0.4904, 0.0, 0.4535, 0.25, 1.0, 0.25, 1.0, 0.5, 0.0, 0.5, 0.0, 0.25, 1.0, 0.25, 0.5173, 0.6652, 0.6333, 0.9528, 1.0, 0.5, 0.0, 0.75, 0.0, 0.5, 1.0, 0.5, 0.6333, 0.9528, 1.0, 0.5, 0.0, 0.5, 0.0, 0.25, 1.0, 0.25, 0.3599, 0.0, 0.449, 0.2869, 0.1038, 0.2976, 0.6523, 0.0, 0.4754, 0.9706, 0.0, 0.5, 1.0, 0.5, 0.8511, 0.75, 0.0, 0.5, 0.4754, 0.9706, 0.8511, 0.75, 0.475, 0.4516, 0.4904, 0.0, 0.475, 0.4516, 1.0, 0.25, 0.0, 0.25, 0.4644, 0.5, 0.0, 0.5, 0.409, 0.25, 0.8508, 0.4378, 0.4361, 0.5, 0.491, 0.003985, 0.0, 0.4077, 0.491, 0.003985, 0.4361, 0.5, 0.0, 0.4077, 0.4361, 0.5, 0.4653, 0.769, 0.4857, 0.0, 1.0, 0.25, 0.0, 0.25, 1.0, 0.25, 0.409, 0.25, 1.0, 0.5, 0.4644, 0.5, 0.0, 0.25, 0.0, 0.5, 0.5173, 0.6652, 0.4535, 0.25, 0.409, 0.25, 0.0, 0.5, 1.0, 0.5, 0.0, 0.25, 1.0, 0.25, 0.4644, 0.5, 0.4857, 0.0, 0.409, 0.25, 1.0, 0.25, 0.0, 0.5, 0.4644, 0.5, 0.4324, 0.7622, 0.6333, 0.9528, 0.5173, 0.6652, 0.0, 0.75, 1.0, 0.25, 0.4535, 0.25, 0.5173, 0.6652, 1.0, 0.5, 0.4904, 0.0, 0.4535, 0.25, 1.0, 0.25, 1.0, 0.5, 0.0, 0.5, 0.0, 0.25, 1.0, 0.25, 0.5173, 0.6652, 0.6333, 0.9528, 1.0, 0.5, 0.0, 0.75, 0.0, 0.5, 1.0, 0.5, 0.6333, 0.9528, 0.0, 0.25, 0.0, 0.5, 0.4933, 0.5, 0.3987, 0.25, 1.0, 0.5, 1.0, 0.25, 0.3987, 0.25, 0.4933, 0.5, 1.0, 0.5, 0.0, 0.5, 0.0, 0.25, 1.0, 0.25, 0.4754, 0.9706, 0.0, 0.5, 1.0, 0.5, 0.8511, 0.75, 0.0, 0.5, 0.4754, 0.9706, 0.8511, 0.75, 0.4933, 0.5, 0.4904, 0.0, 0.3987, 0.25, 1.0, 0.25, 0.0, 0.25, 0.4644, 0.5, 0.0, 0.5, 0.409, 0.25, 0.8508, 0.4378, 0.4361, 0.5, 0.4911, 0.003985, 0.0, 0.4077, 0.4911, 0.003985, 0.4361, 0.5, 0.0, 0.4077, 0.4361, 0.5, 0.4653, 0.769, 0.4857, 0.0, 1.0, 0.25, 0.0, 0.25, 1.0, 0.25, 0.409, 0.25, 1.0, 0.5, 0.4644, 0.5, 0.0, 0.645, 0.4515, 0.6882, 0.5945, 0.25, 0.5077, 0.002698, 0.409, 0.25, 0.0, 0.5, 1.0, 0.5, 0.0, 0.25, 1.0, 0.25, 0.4644, 0.5, 0.4857, 0.0, 0.409, 0.25, 1.0, 0.25, 0.0, 0.5, 0.4644, 0.5, 0.4324, 0.7622, 0.5681, 0.9698, 0.4515, 0.6882, 0.0, 0.645, 1.0, 0.5, 0.0, 0.645, 0.5077, 0.002698, 0.5945, 0.25, 0.5945, 0.25, 0.4515, 0.6882, 1.0, 0.5, 0.4515, 0.6882, 0.5681, 0.9698, 1.0, 0.5, 0.0, 0.5, 0.6109, 0.5, 0.4179, 0.25, 0.4465, 0.01193, 1.0, 0.5, 0.5681, 0.9698, 0.0, 0.645, 1.0, 0.5, 1.0, 0.25, 0.4179, 0.25, 0.6109, 0.5, 1.0, 0.5, 0.0, 0.5, 0.4465, 0.01193, 1.0, 0.25, 1.0, 0.5, 0.6109, 0.5, 0.7109, 0.75, 1.0, 0.75, 0.0, 0.75, 0.0, 0.5, 1.0, 0.5, 1.0, 0.75, 0.5307, 1.0, 0.7109, 0.75, 0.0, 0.75, 1.0, 0.25, 0.4465, 0.01193, 0.5216, 0.0, 0.4179, 0.25, 0.0, 0.5, 0.0, 0.75, 0.7109, 0.75, 0.6109, 0.5, 0.0, 0.4025, 0.8398, 0.4326, 0.5099, 0.0, 0.4817, 0.008637, 0.8398, 0.4326, 0.4276, 0.5, 0.4817, 0.008637, 0.0, 0.4025, 0.4817, 0.008637, 0.4276, 0.5, 0.0, 0.25, 0.4563, 0.5, 0.0, 0.5, 0.4089, 0.25, 0.5099, 0.0, 0.8398, 0.4326, 0.4817, 0.008637, 0.0, 0.4025, 0.4276, 0.5, 0.4757, 0.771, 0.4375, 0.0, 1.0, 0.25, 0.0, 0.25, 1.0, 0.25, 0.4089, 0.25, 1.0, 0.5, 0.4563, 0.5, 0.0, 0.25, 0.4089, 0.25, 0.536, 0.0, 0.4375, 0.0, 0.4089, 0.25, 0.0, 0.5, 1.0, 0.5, 0.0, 0.25, 1.0, 0.25, 0.4563, 0.5, 1.0, 0.25, 0.4375, 0.0, 0.536, 0.0, 0.4089, 0.25, 0.0, 0.5, 0.4563, 0.5, 0.4231, 0.7599])
me_plane.materials.append(mat_grass_green)
me_plane.materials.append(mat_grass_yellow)
me_plane.use_remesh_preserve_volume = False
me_plane.use_remesh_preserve_attributes = False
me_plane.use_mirror_vertex_groups = False
me_plane.update()
me_icosphere = bpy.data.meshes.new('Icosphere')
me_icosphere.from_pydata([(0.4731, -0.5631, 0.4486), (0.3401, -0.178, 0.3189), (0.4724, -0.3509, 0.5698), (0.6789, -0.2812, 0.2993), (0.6634, -0.5063, 0.2749), (0.3504, -0.5515, 0.2906), (0.2346, -0.3528, 0.2861), (0.5653, -0.1525, 0.3141), (0.6425, -0.478, 0.4275), (0.2579, -0.3477, 0.4416), (0.5104, -0.4768, 0.5276), (0.6949, -0.351, 0.4453), (0.2965, -0.4609, 0.4675), (0.3656, -0.2729, 0.5145), (0.4948, -0.1765, 0.4348)], [], [(0, 8, 10), (1, 9, 13), (11, 14, 2), (14, 13, 2), (14, 1, 13), (13, 12, 2), (13, 9, 12), (12, 10, 2), (12, 0, 10), (10, 11, 2), (10, 8, 11), (3, 7, 11), (7, 14, 11), (7, 1, 14), (6, 9, 1), (6, 12, 9), (5, 0, 12), (4, 8, 0), (4, 11, 8), (6, 5, 12), (5, 4, 0), (4, 3, 11), (5, 6, 1, 7, 3, 4)])
_uv = me_icosphere.uv_layers.new(name='UVMap')
_uv.uv.foreach_set('vector', [0.7244, 0.9845, 0.7339, 0.8454, 0.8794, 0.9441, 0.5366, 0.138, 0.4272, 0.3435, 0.3201, 0.2361, 0.2828, 0.5773, 0.1407, 0.6424, 0.1197, 0.4258, 0.1407, 0.6424, 0.000177, 0.507, 0.1197, 0.4258, 0.415, 0.09757, 0.5366, 0.138, 0.3201, 0.2361, 0.000177, 0.507, 0.006523, 0.338, 0.1197, 0.4258, 0.3201, 0.2361, 0.4272, 0.3435, 0.3654, 0.4482, 0.006523, 0.338, 0.1764, 0.2987, 0.1197, 0.4258, 0.006523, 0.338, 0.1293, 0.159, 0.1764, 0.2987, 0.1764, 0.2987, 0.2828, 0.5773, 0.1197, 0.4258, 0.8794, 0.9441, 0.7339, 0.8454, 0.7721, 0.7199, 0.6811, 0.5936, 0.7872, 0.4678, 0.7721, 0.7199, 0.2248, 0.7514, 0.1407, 0.6424, 0.2828, 0.5773, 0.5037, 0.000177, 0.5366, 0.138, 0.415, 0.09757, 0.5747, 0.3715, 0.4272, 0.3435, 0.5366, 0.138, 0.5747, 0.3715, 0.3654, 0.4482, 0.4272, 0.3435, 0.4933, 0.616, 0.3179, 0.5808, 0.3654, 0.4482, 0.5817, 0.8333, 0.7339, 0.8454, 0.7244, 0.9845, 0.5817, 0.8333, 0.7721, 0.7199, 0.7339, 0.8454, 0.5747, 0.3715, 0.4933, 0.616, 0.3654, 0.4482, 0.1291, 0.0112, 0.2854, 0.000177, 0.1293, 0.159, 0.5817, 0.8333, 0.6811, 0.5936, 0.7721, 0.7199, 0.9787, 0.3722, 0.7719, 0.4537, 0.5831, 0.3354, 0.5971, 0.1151, 0.7293, 0.002958, 0.9525, 0.05556])
me_icosphere.materials.append(mat_material_002)
me_icosphere.use_remesh_preserve_volume = False
me_icosphere.use_remesh_preserve_attributes = False
me_icosphere.use_mirror_vertex_groups = False
me_icosphere.update()

# ---- objects
ob_light = bpy.data.objects.new('Light', light_light)
ob_camera = bpy.data.objects.new('Camera', cam_camera)
ob_tile = bpy.data.objects.new('tile', me_circle)
ob_grass = bpy.data.objects.new('grass', me_plane)
ob_icosphere = bpy.data.objects.new('Icosphere', me_icosphere)

# ---- transforms, parenting, visibility, modifiers, constraints
ob_light.location = (4.256, -2.408, 5.904)
ob_light.rotation_euler = (0.6503, 0.05522, 1.866)
ob_light.lock_rotations_4d = False
ob_light.empty_display_type = 'ARROWS'
ob_light.color = (0.0, 0.0, 0.0, 0.0)
ob_light.lineart.crease_threshold = 0.0
ob_camera.location = (7.359, -6.926, 4.958)
ob_camera.rotation_euler = (1.109, 0.0, 0.8149)
ob_camera.lock_rotations_4d = False
ob_camera.empty_display_type = 'ARROWS'
ob_camera.color = (0.0, 0.0, 0.0, 0.0)
ob_camera.display_type = 'WIRE'
ob_camera.lineart.crease_threshold = 0.0
ob_tile.location = (0.0, 0.0, 0.0)
ob_tile.lineart.crease_threshold = 0.0
ob_grass.location = (0.0, 0.0, 0.0)
ob_grass.lineart.crease_threshold = 0.0
ob_icosphere.location = (0.0, 0.0, 0.0)
ob_icosphere.lineart.crease_threshold = 0.0

# ---- collection membership
col_collection.objects.link(ob_light)
col_collection.objects.link(ob_camera)
col_grass1.objects.link(ob_tile)
col_grass1.objects.link(ob_grass)
col_grass1.objects.link(ob_icosphere)

# ---- scene / render settings (as saved in the file)
scene.camera = ob_camera
scene.frame_start = 1; scene.frame_end = 250; scene.frame_set(1)
scene.render.engine = 'BLENDER_EEVEE_NEXT'
scene.cycles.use_denoising = False
scene.cycles.samples = 128
scene.cycles.sampling_pattern = 'TABULATED_SOBOL'
scene.cycles.use_adaptive_sampling = False
scene.cycles.use_light_tree = False
scene.view_settings.view_transform = 'Filmic'
bpy.context.view_layer.update()
